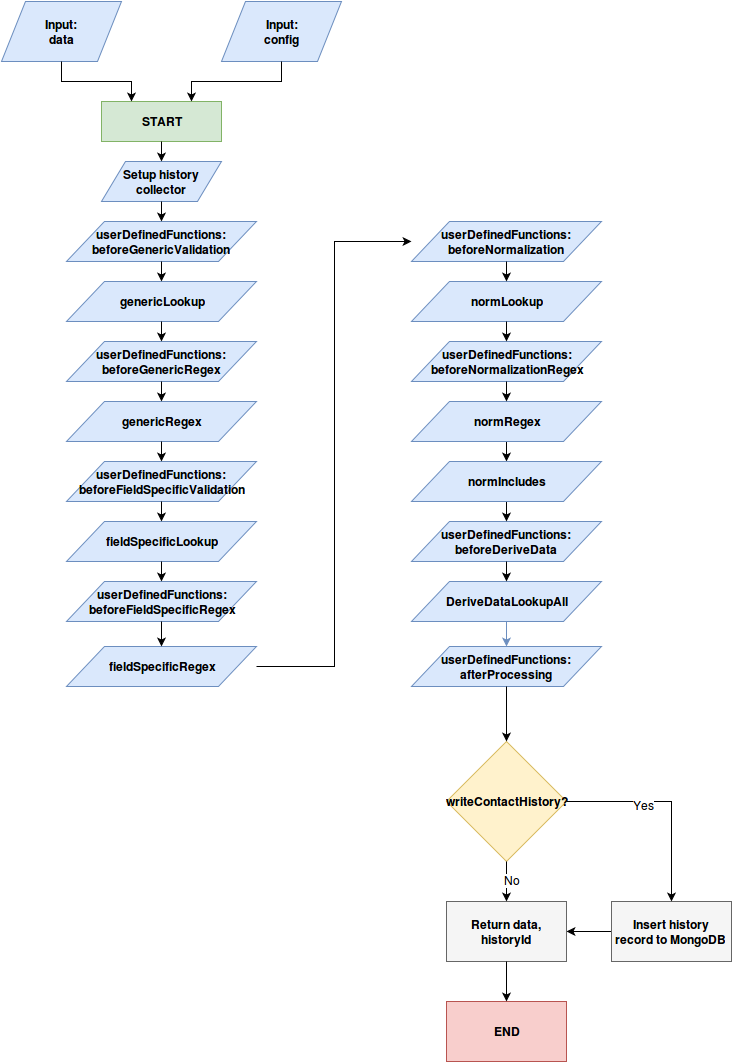

The diagram above was exported from draw.io. Its source (the exported page's mxGraphModel, read from the mxfile embedded in the PNG):
<mxGraphModel dx="1299" dy="750" grid="1" gridSize="10" guides="1" tooltips="1" connect="1" arrows="1" fold="1" page="1" pageScale="1" pageWidth="850" pageHeight="1100" background="#ffffff" math="0" shadow="0">
  <root>
    <mxCell id="0" />
    <mxCell id="1" parent="0" />
    <mxCell id="138b96ea94c3ce39-1" value="Input:&lt;br&gt;data&lt;br&gt;" style="shape=parallelogram;whiteSpace=wrap;html=1;fontStyle=1;fillColor=#dae8fc;strokeColor=#6c8ebf;" vertex="1" parent="1">
      <mxGeometry width="120" height="60" as="geometry" />
    </mxCell>
    <mxCell id="138b96ea94c3ce39-2" value="Input:&lt;br&gt;config&lt;br&gt;" style="shape=parallelogram;whiteSpace=wrap;html=1;fontStyle=1;fillColor=#dae8fc;strokeColor=#6c8ebf;" vertex="1" parent="1">
      <mxGeometry x="220" width="120" height="60" as="geometry" />
    </mxCell>
    <mxCell id="138b96ea94c3ce39-3" value="START" style="whiteSpace=wrap;html=1;fontStyle=1;fillColor=#d5e8d4;strokeColor=#82b366;" vertex="1" parent="1">
      <mxGeometry x="100" y="100" width="120" height="40" as="geometry" />
    </mxCell>
    <mxCell id="138b96ea94c3ce39-4" value="Setup history collector&lt;br&gt;" style="shape=parallelogram;whiteSpace=wrap;html=1;fontStyle=1;fillColor=#dae8fc;strokeColor=#6c8ebf;" vertex="1" parent="1">
      <mxGeometry x="100" y="160" width="120" height="40" as="geometry" />
    </mxCell>
    <mxCell id="138b96ea94c3ce39-5" value="userDefinedFunctions:&lt;br&gt;beforeGenericValidation&lt;br&gt;" style="shape=parallelogram;whiteSpace=wrap;html=1;fontStyle=1;fillColor=#dae8fc;strokeColor=#6c8ebf;" vertex="1" parent="1">
      <mxGeometry x="65" y="220" width="190" height="40" as="geometry" />
    </mxCell>
    <mxCell id="138b96ea94c3ce39-6" style="edgeStyle=orthogonalEdgeStyle;rounded=0;html=1;exitX=0.5;exitY=1;entryX=0.5;entryY=0;jettySize=auto;orthogonalLoop=1;" edge="1" source="138b96ea94c3ce39-3" target="138b96ea94c3ce39-4" parent="1">
      <mxGeometry relative="1" as="geometry" />
    </mxCell>
    <mxCell id="138b96ea94c3ce39-7" style="edgeStyle=orthogonalEdgeStyle;rounded=0;html=1;exitX=0.5;exitY=1;entryX=0.5;entryY=0;jettySize=auto;orthogonalLoop=1;" edge="1" source="138b96ea94c3ce39-4" target="138b96ea94c3ce39-5" parent="1">
      <mxGeometry relative="1" as="geometry" />
    </mxCell>
    <mxCell id="138b96ea94c3ce39-8" value="userDefinedFunctions:&lt;br&gt;beforeGenericRegex&lt;br&gt;" style="shape=parallelogram;whiteSpace=wrap;html=1;fontStyle=1;fillColor=#dae8fc;strokeColor=#6c8ebf;" vertex="1" parent="1">
      <mxGeometry x="65" y="340" width="190" height="40" as="geometry" />
    </mxCell>
    <mxCell id="138b96ea94c3ce39-9" value="userDefinedFunctions:&lt;br&gt;beforeFieldSpecificValidation" style="shape=parallelogram;whiteSpace=wrap;html=1;fontStyle=1;fillColor=#dae8fc;strokeColor=#6c8ebf;" vertex="1" parent="1">
      <mxGeometry x="65" y="460" width="190" height="40" as="geometry" />
    </mxCell>
    <mxCell id="138b96ea94c3ce39-10" value="userDefinedFunctions:&lt;br&gt;beforeFieldSpecificRegex" style="shape=parallelogram;whiteSpace=wrap;html=1;fontStyle=1;fillColor=#dae8fc;strokeColor=#6c8ebf;" vertex="1" parent="1">
      <mxGeometry x="65" y="580" width="190" height="40" as="geometry" />
    </mxCell>
    <mxCell id="138b96ea94c3ce39-11" value="userDefinedFunctions:&lt;br&gt;beforeNormalizationRegex" style="shape=parallelogram;whiteSpace=wrap;html=1;fontStyle=1;fillColor=#dae8fc;strokeColor=#6c8ebf;" vertex="1" parent="1">
      <mxGeometry x="410" y="340" width="190" height="40" as="geometry" />
    </mxCell>
    <mxCell id="138b96ea94c3ce39-12" value="userDefinedFunctions:&lt;br&gt;afterProcessing&lt;br&gt;" style="shape=parallelogram;whiteSpace=wrap;html=1;fontStyle=1;fillColor=#dae8fc;strokeColor=#6c8ebf;" vertex="1" parent="1">
      <mxGeometry x="410" y="645" width="190" height="40" as="geometry" />
    </mxCell>
    <mxCell id="138b96ea94c3ce39-13" value="userDefinedFunctions:&lt;br&gt;beforeDeriveData" style="shape=parallelogram;whiteSpace=wrap;html=1;fontStyle=1;fillColor=#dae8fc;strokeColor=#6c8ebf;" vertex="1" parent="1">
      <mxGeometry x="410" y="520" width="190" height="40" as="geometry" />
    </mxCell>
    <mxCell id="138b96ea94c3ce39-14" value="userDefinedFunctions:&lt;br&gt;beforeNormalization" style="shape=parallelogram;whiteSpace=wrap;html=1;fontStyle=1;fillColor=#dae8fc;strokeColor=#6c8ebf;" vertex="1" parent="1">
      <mxGeometry x="410" y="220" width="190" height="40" as="geometry" />
    </mxCell>
    <mxCell id="138b96ea94c3ce39-15" value="&lt;b&gt;genericLookup&lt;/b&gt;" style="shape=parallelogram;whiteSpace=wrap;html=1;fontStyle=0;fillColor=#dae8fc;strokeColor=#6c8ebf;" vertex="1" parent="1">
      <mxGeometry x="65" y="280" width="190" height="40" as="geometry" />
    </mxCell>
    <mxCell id="138b96ea94c3ce39-16" style="edgeStyle=orthogonalEdgeStyle;rounded=0;html=1;exitX=0.5;exitY=1;entryX=0.5;entryY=0;jettySize=auto;orthogonalLoop=1;" edge="1" source="138b96ea94c3ce39-5" target="138b96ea94c3ce39-15" parent="1">
      <mxGeometry relative="1" as="geometry" />
    </mxCell>
    <mxCell id="138b96ea94c3ce39-17" style="edgeStyle=orthogonalEdgeStyle;rounded=0;html=1;exitX=0.5;exitY=1;entryX=0.5;entryY=0;jettySize=auto;orthogonalLoop=1;" edge="1" source="138b96ea94c3ce39-15" target="138b96ea94c3ce39-8" parent="1">
      <mxGeometry relative="1" as="geometry" />
    </mxCell>
    <mxCell id="138b96ea94c3ce39-18" value="&lt;b&gt;genericRegex&lt;/b&gt;" style="shape=parallelogram;whiteSpace=wrap;html=1;fontStyle=0;fillColor=#dae8fc;strokeColor=#6c8ebf;" vertex="1" parent="1">
      <mxGeometry x="65" y="400" width="190" height="40" as="geometry" />
    </mxCell>
    <mxCell id="138b96ea94c3ce39-19" style="edgeStyle=orthogonalEdgeStyle;rounded=0;html=1;exitX=0.5;exitY=1;entryX=0.5;entryY=0;jettySize=auto;orthogonalLoop=1;" edge="1" source="138b96ea94c3ce39-8" target="138b96ea94c3ce39-18" parent="1">
      <mxGeometry relative="1" as="geometry" />
    </mxCell>
    <mxCell id="138b96ea94c3ce39-20" style="edgeStyle=orthogonalEdgeStyle;rounded=0;html=1;exitX=0.5;exitY=1;entryX=0.5;entryY=0;jettySize=auto;orthogonalLoop=1;" edge="1" source="138b96ea94c3ce39-18" target="138b96ea94c3ce39-9" parent="1">
      <mxGeometry relative="1" as="geometry" />
    </mxCell>
    <mxCell id="138b96ea94c3ce39-21" value="&lt;b&gt;fieldSpecificLookup&lt;/b&gt;" style="shape=parallelogram;whiteSpace=wrap;html=1;fontStyle=0;fillColor=#dae8fc;strokeColor=#6c8ebf;" vertex="1" parent="1">
      <mxGeometry x="65" y="520" width="190" height="40" as="geometry" />
    </mxCell>
    <mxCell id="138b96ea94c3ce39-22" style="edgeStyle=orthogonalEdgeStyle;rounded=0;html=1;exitX=0.5;exitY=1;entryX=0.5;entryY=0;jettySize=auto;orthogonalLoop=1;" edge="1" source="138b96ea94c3ce39-9" target="138b96ea94c3ce39-21" parent="1">
      <mxGeometry relative="1" as="geometry" />
    </mxCell>
    <mxCell id="138b96ea94c3ce39-23" style="edgeStyle=orthogonalEdgeStyle;rounded=0;html=1;exitX=0.5;exitY=1;entryX=0.5;entryY=0;jettySize=auto;orthogonalLoop=1;" edge="1" source="138b96ea94c3ce39-21" target="138b96ea94c3ce39-10" parent="1">
      <mxGeometry relative="1" as="geometry" />
    </mxCell>
    <mxCell id="138b96ea94c3ce39-24" value="&lt;b&gt;fieldSpecificRegex&lt;/b&gt;" style="shape=parallelogram;whiteSpace=wrap;html=1;fontStyle=0;fillColor=#dae8fc;strokeColor=#6c8ebf;" vertex="1" parent="1">
      <mxGeometry x="65" y="645" width="190" height="40" as="geometry" />
    </mxCell>
    <mxCell id="138b96ea94c3ce39-25" style="edgeStyle=orthogonalEdgeStyle;rounded=0;html=1;exitX=0.5;exitY=1;entryX=0.5;entryY=0;jettySize=auto;orthogonalLoop=1;" edge="1" source="138b96ea94c3ce39-10" target="138b96ea94c3ce39-24" parent="1">
      <mxGeometry relative="1" as="geometry" />
    </mxCell>
    <mxCell id="138b96ea94c3ce39-26" style="edgeStyle=orthogonalEdgeStyle;rounded=0;html=1;exitX=1;exitY=0.5;entryX=0;entryY=0.5;jettySize=auto;orthogonalLoop=1;" edge="1" source="138b96ea94c3ce39-24" target="138b96ea94c3ce39-14" parent="1">
      <mxGeometry relative="1" as="geometry" />
    </mxCell>
    <mxCell id="138b96ea94c3ce39-27" value="&lt;b&gt;normLookup&lt;/b&gt;" style="shape=parallelogram;whiteSpace=wrap;html=1;fontStyle=0;fillColor=#dae8fc;strokeColor=#6c8ebf;" vertex="1" parent="1">
      <mxGeometry x="410" y="280" width="190" height="40" as="geometry" />
    </mxCell>
    <mxCell id="138b96ea94c3ce39-28" style="edgeStyle=orthogonalEdgeStyle;rounded=0;html=1;exitX=0.5;exitY=1;entryX=0.5;entryY=0;jettySize=auto;orthogonalLoop=1;" edge="1" source="138b96ea94c3ce39-14" target="138b96ea94c3ce39-27" parent="1">
      <mxGeometry relative="1" as="geometry" />
    </mxCell>
    <mxCell id="138b96ea94c3ce39-50" style="edgeStyle=orthogonalEdgeStyle;rounded=0;html=1;exitX=0.5;exitY=1;entryX=0.5;entryY=0;jettySize=auto;orthogonalLoop=1;" edge="1" parent="1" source="138b96ea94c3ce39-29" target="138b96ea94c3ce39-49">
      <mxGeometry relative="1" as="geometry" />
    </mxCell>
    <mxCell id="138b96ea94c3ce39-29" value="&lt;b&gt;normRegex&lt;/b&gt;" style="shape=parallelogram;whiteSpace=wrap;html=1;fontStyle=0;fillColor=#dae8fc;strokeColor=#6c8ebf;" vertex="1" parent="1">
      <mxGeometry x="410" y="400" width="190" height="40" as="geometry" />
    </mxCell>
    <mxCell id="138b96ea94c3ce39-30" value="&lt;b&gt;DeriveDataLookupAll&lt;/b&gt;" style="shape=parallelogram;whiteSpace=wrap;html=1;fontStyle=0;fillColor=#dae8fc;strokeColor=#6c8ebf;" vertex="1" parent="1">
      <mxGeometry x="410" y="580" width="190" height="40" as="geometry" />
    </mxCell>
    <mxCell id="138b96ea94c3ce39-31" style="edgeStyle=orthogonalEdgeStyle;rounded=0;html=1;exitX=0.5;exitY=1;entryX=0.5;entryY=0;jettySize=auto;orthogonalLoop=1;" edge="1" source="138b96ea94c3ce39-27" target="138b96ea94c3ce39-11" parent="1">
      <mxGeometry relative="1" as="geometry" />
    </mxCell>
    <mxCell id="138b96ea94c3ce39-32" style="edgeStyle=orthogonalEdgeStyle;rounded=0;html=1;exitX=0.5;exitY=1;entryX=0.5;entryY=0;jettySize=auto;orthogonalLoop=1;" edge="1" source="138b96ea94c3ce39-11" target="138b96ea94c3ce39-29" parent="1">
      <mxGeometry relative="1" as="geometry" />
    </mxCell>
    <mxCell id="138b96ea94c3ce39-34" style="edgeStyle=orthogonalEdgeStyle;rounded=0;html=1;exitX=0.5;exitY=1;entryX=0.5;entryY=0;jettySize=auto;orthogonalLoop=1;" edge="1" source="138b96ea94c3ce39-13" target="138b96ea94c3ce39-30" parent="1">
      <mxGeometry relative="1" as="geometry" />
    </mxCell>
    <mxCell id="138b96ea94c3ce39-35" style="edgeStyle=orthogonalEdgeStyle;rounded=0;html=1;exitX=0.5;exitY=1;entryX=0.5;entryY=0;jettySize=auto;orthogonalLoop=1;fillColor=#dae8fc;strokeColor=#6c8ebf;" edge="1" source="138b96ea94c3ce39-30" target="138b96ea94c3ce39-12" parent="1">
      <mxGeometry relative="1" as="geometry" />
    </mxCell>
    <mxCell id="138b96ea94c3ce39-36" value="writeContactHistory?" style="rhombus;whiteSpace=wrap;html=1;fontStyle=1;fillColor=#fff2cc;strokeColor=#d6b656;" vertex="1" parent="1">
      <mxGeometry x="445" y="740" width="120" height="120" as="geometry" />
    </mxCell>
    <mxCell id="138b96ea94c3ce39-37" style="edgeStyle=orthogonalEdgeStyle;rounded=0;html=1;exitX=0.5;exitY=1;entryX=0.5;entryY=0;jettySize=auto;orthogonalLoop=1;" edge="1" source="138b96ea94c3ce39-12" target="138b96ea94c3ce39-36" parent="1">
      <mxGeometry relative="1" as="geometry" />
    </mxCell>
    <mxCell id="138b96ea94c3ce39-38" style="edgeStyle=orthogonalEdgeStyle;rounded=0;html=1;exitX=0;exitY=0.5;entryX=1;entryY=0.5;jettySize=auto;orthogonalLoop=1;" edge="1" source="138b96ea94c3ce39-39" target="138b96ea94c3ce39-40" parent="1">
      <mxGeometry relative="1" as="geometry" />
    </mxCell>
    <mxCell id="138b96ea94c3ce39-39" value="Insert history record to MongoDB&lt;br&gt;" style="whiteSpace=wrap;html=1;fontStyle=1;fillColor=#f5f5f5;strokeColor=#666666;" vertex="1" parent="1">
      <mxGeometry x="610" y="900" width="120" height="60" as="geometry" />
    </mxCell>
    <mxCell id="138b96ea94c3ce39-40" value="Return data, historyId&lt;br&gt;" style="whiteSpace=wrap;html=1;fontStyle=1;fillColor=#f5f5f5;strokeColor=#666666;" vertex="1" parent="1">
      <mxGeometry x="445" y="900" width="120" height="60" as="geometry" />
    </mxCell>
    <mxCell id="138b96ea94c3ce39-41" style="edgeStyle=orthogonalEdgeStyle;rounded=0;html=1;exitX=1;exitY=0.5;entryX=0.5;entryY=0;jettySize=auto;orthogonalLoop=1;" edge="1" source="138b96ea94c3ce39-36" target="138b96ea94c3ce39-39" parent="1">
      <mxGeometry relative="1" as="geometry" />
    </mxCell>
    <mxCell id="138b96ea94c3ce39-42" value="Yes" style="text;html=1;resizable=0;points=[];align=center;verticalAlign=middle;labelBackgroundColor=#ffffff;" vertex="1" connectable="0" parent="138b96ea94c3ce39-41">
      <mxGeometry x="-0.2488" y="-3" relative="1" as="geometry">
        <mxPoint as="offset" />
      </mxGeometry>
    </mxCell>
    <mxCell id="138b96ea94c3ce39-43" style="edgeStyle=orthogonalEdgeStyle;rounded=0;html=1;exitX=0.5;exitY=1;entryX=0.5;entryY=0;jettySize=auto;orthogonalLoop=1;" edge="1" source="138b96ea94c3ce39-36" target="138b96ea94c3ce39-40" parent="1">
      <mxGeometry relative="1" as="geometry" />
    </mxCell>
    <mxCell id="138b96ea94c3ce39-44" value="No" style="text;html=1;resizable=0;points=[];align=center;verticalAlign=middle;labelBackgroundColor=#ffffff;" vertex="1" connectable="0" parent="138b96ea94c3ce39-43">
      <mxGeometry x="-0.1" y="5" relative="1" as="geometry">
        <mxPoint as="offset" />
      </mxGeometry>
    </mxCell>
    <mxCell id="138b96ea94c3ce39-45" value="END" style="whiteSpace=wrap;html=1;fontStyle=1;fillColor=#f8cecc;strokeColor=#b85450;" vertex="1" parent="1">
      <mxGeometry x="445" y="1000" width="120" height="60" as="geometry" />
    </mxCell>
    <mxCell id="138b96ea94c3ce39-46" style="edgeStyle=orthogonalEdgeStyle;rounded=0;html=1;exitX=0.5;exitY=1;entryX=0.5;entryY=0;jettySize=auto;orthogonalLoop=1;" edge="1" source="138b96ea94c3ce39-40" target="138b96ea94c3ce39-45" parent="1">
      <mxGeometry relative="1" as="geometry" />
    </mxCell>
    <mxCell id="138b96ea94c3ce39-47" style="edgeStyle=orthogonalEdgeStyle;rounded=0;html=1;exitX=0.5;exitY=1;entryX=0.25;entryY=0;jettySize=auto;orthogonalLoop=1;" edge="1" source="138b96ea94c3ce39-1" target="138b96ea94c3ce39-3" parent="1">
      <mxGeometry relative="1" as="geometry" />
    </mxCell>
    <mxCell id="138b96ea94c3ce39-48" style="edgeStyle=orthogonalEdgeStyle;rounded=0;html=1;exitX=0.5;exitY=1;entryX=0.75;entryY=0;jettySize=auto;orthogonalLoop=1;" edge="1" source="138b96ea94c3ce39-2" target="138b96ea94c3ce39-3" parent="1">
      <mxGeometry relative="1" as="geometry" />
    </mxCell>
    <mxCell id="138b96ea94c3ce39-51" style="edgeStyle=orthogonalEdgeStyle;rounded=0;html=1;exitX=0.5;exitY=1;entryX=0.5;entryY=0;jettySize=auto;orthogonalLoop=1;" edge="1" parent="1" source="138b96ea94c3ce39-49" target="138b96ea94c3ce39-13">
      <mxGeometry relative="1" as="geometry" />
    </mxCell>
    <mxCell id="138b96ea94c3ce39-49" value="&lt;b&gt;normIncludes&lt;/b&gt;" style="shape=parallelogram;whiteSpace=wrap;html=1;fontStyle=0;fillColor=#dae8fc;strokeColor=#6c8ebf;" vertex="1" parent="1">
      <mxGeometry x="410" y="460" width="190" height="40" as="geometry" />
    </mxCell>
  </root>
</mxGraphModel>